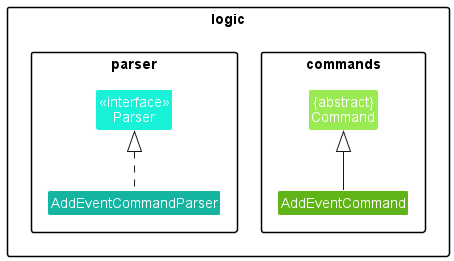

The diagram above was rendered by PlantUML. Its source (embedded in the PNG):
@startuml
'https://plantuml.com/class-diagram
!include style.puml

package logic {

package commands {
Class "{abstract}\nCommand" as Command #9AEA54
Class AddEventCommand #61B417 extends Command
}

package parser {
Class "<<interface>>\nParser" as Parser #18F2D8
Class AddEventCommandParser #15B4A1 implements Parser

}

@enduml